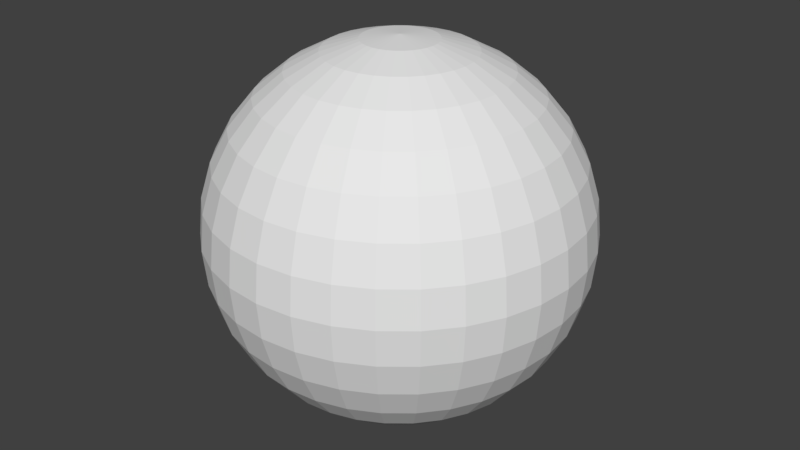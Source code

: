 # Source: full_node.blend  (saved by Blender 2.79.0; exported with 4.5.12 LTS)
import bpy
from mathutils import Matrix  # noqa: F401  (used for matrix-valued properties, if any)

bpy.ops.wm.read_factory_settings(use_empty=True)
scene = bpy.context.scene
scene.name = 'Scene'

# ---- collections
col_collection_1 = bpy.data.collections.new('Collection 1'); scene.collection.children.link(col_collection_1)

# ---- world
world_world = bpy.data.worlds.new('World'); scene.world = world_world
world_world.color = (0.05088, 0.05088, 0.05088)
world_world.use_sun_shadow = False
world_world.sun_shadow_jitter_overblur = 0.0
world_world.cycles.sampling_method = 'MANUAL'

# ---- meshes
me_sphere = bpy.data.meshes.new('Sphere')
me_sphere.from_pydata([(1.093e-08, 0.1748, 0.8788), (1.093e-08, 0.3429, 0.8278), (1.093e-08, 0.4978, 0.745), (1.093e-08, 0.6336, 0.6336), (1.093e-08, 0.745, 0.4978), (1.093e-08, 0.8278, 0.3429), (1.093e-08, 0.8788, 0.1748), (1.093e-08, 0.896, 6.761e-08), (1.093e-08, 0.8788, -0.1748), (1.093e-08, 0.4978, -0.745), (0.0341, 0.1714, 0.8788), (0.06689, 0.3363, 0.8278), (0.09711, 0.4882, 0.745), (0.1236, 0.6214, 0.6336), (0.1453, 0.7307, 0.4978), (0.1615, 0.8119, 0.3429), (0.1714, 0.8619, 0.1748), (0.1748, 0.8788, 6.761e-08), (0.1714, 0.8619, -0.1748), (0.1615, 0.8119, -0.3429), (0.1453, 0.7307, -0.4978), (0.1236, 0.6214, -0.6336), (0.09711, 0.4882, -0.745), (0.06689, 0.3363, -0.8278), (0.0341, 0.1714, -0.8788), (0.06689, 0.1615, 0.8788), (0.1312, 0.3168, 0.8278), (0.1905, 0.4599, 0.745), (0.2425, 0.5853, 0.6336), (0.2851, 0.6883, 0.4978), (0.3168, 0.7648, 0.3429), (0.3363, 0.8119, 0.1748), (0.3429, 0.8278, 6.761e-08), (0.3363, 0.8119, -0.1748), (0.3168, 0.7648, -0.3429), (0.2851, 0.6883, -0.4978), (0.2425, 0.5853, -0.6336), (0.1905, 0.4599, -0.745), (0.1312, 0.3168, -0.8278), (0.06689, 0.1615, -0.8788), (0.09711, 0.1453, 0.8788), (0.1905, 0.2851, 0.8278), (0.2766, 0.4139, 0.745), (0.352, 0.5268, 0.6336), (0.4139, 0.6194, 0.4978), (0.4599, 0.6883, 0.3429), (0.4882, 0.7307, 0.1748), (0.4978, 0.745, 6.761e-08), (0.4882, 0.7307, -0.1748), (0.4599, 0.6883, -0.3429), (0.4139, 0.6194, -0.4978), (0.352, 0.5268, -0.6336), (0.2766, 0.4139, -0.745), (0.1905, 0.2851, -0.8278), (0.09711, 0.1453, -0.8788), (0.1236, 0.1236, 0.8788), (0.2425, 0.2425, 0.8278), (0.352, 0.352, 0.745), (0.448, 0.448, 0.6336), (0.5268, 0.5268, 0.4978), (0.5853, 0.5853, 0.3429), (0.6214, 0.6214, 0.1748), (0.6336, 0.6336, 6.761e-08), (0.6214, 0.6214, -0.1748), (0.5853, 0.5853, -0.3429), (0.5268, 0.5268, -0.4978), (0.448, 0.448, -0.6336), (0.352, 0.352, -0.745), (0.2425, 0.2425, -0.8278), (0.1236, 0.1236, -0.8788), (0.1453, 0.09711, 0.8788), (0.2851, 0.1905, 0.8278), (0.4139, 0.2766, 0.745), (0.5268, 0.352, 0.6336), (0.6194, 0.4139, 0.4978), (0.6883, 0.4599, 0.3429), (0.7307, 0.4882, 0.1748), (0.745, 0.4978, 6.761e-08), (0.7307, 0.4882, -0.1748), (0.6883, 0.4599, -0.3429), (0.6194, 0.4139, -0.4978), (0.5268, 0.352, -0.6336), (0.4139, 0.2766, -0.745), (0.2851, 0.1905, -0.8278), (0.1453, 0.09711, -0.8788), (0.1615, 0.06689, 0.8788), (0.3168, 0.1312, 0.8278), (0.4599, 0.1905, 0.745), (0.5853, 0.2425, 0.6336), (0.6883, 0.2851, 0.4978), (0.7648, 0.3168, 0.3429), (0.8119, 0.3363, 0.1748), (0.8278, 0.3429, 6.761e-08), (0.8119, 0.3363, -0.1748), (0.7648, 0.3168, -0.3429), (0.6883, 0.2851, -0.4978), (0.5853, 0.2425, -0.6336), (0.4599, 0.1905, -0.745), (0.3168, 0.1312, -0.8278), (0.1615, 0.06689, -0.8788), (0.1714, 0.0341, 0.8788), (0.3363, 0.06689, 0.8278), (0.4882, 0.09711, 0.745), (0.6214, 0.1236, 0.6336), (0.7307, 0.1453, 0.4978), (0.8119, 0.1615, 0.3429), (0.8619, 0.1714, 0.1748), (0.8788, 0.1748, 6.761e-08), (0.8619, 0.1714, -0.1748), (0.8119, 0.1615, -0.3429), (0.7307, 0.1453, -0.4978), (0.6214, 0.1236, -0.6336), (0.4882, 0.09711, -0.745), (0.3363, 0.06689, -0.8278), (0.1714, 0.0341, -0.8788), (0.1748, -3.136e-07, 0.8788), (0.3429, -3.069e-07, 0.8278), (0.4978, -3.003e-07, 0.745), (0.6336, -3.069e-07, 0.6336), (0.745, -3.203e-07, 0.4978), (0.8278, -2.669e-07, 0.3429), (0.8788, -3.737e-07, 0.1748), (0.896, -3.603e-07, 6.761e-08), (0.8788, -3.737e-07, -0.1748), (0.8278, -2.268e-07, -0.3429), (0.745, -3.203e-07, -0.4978), (0.6336, -3.069e-07, -0.6336), (0.4978, -3.27e-07, -0.745), (0.3429, -2.936e-07, -0.8278), (0.1748, -2.969e-07, -0.8788), (0.1714, -0.0341, 0.8788), (0.3363, -0.06689, 0.8278), (0.4882, -0.09711, 0.745), (0.6214, -0.1236, 0.6336), (0.7307, -0.1453, 0.4978), (0.8119, -0.1615, 0.3429), (0.8619, -0.1714, 0.1748), (0.8788, -0.1748, 6.761e-08), (0.8619, -0.1714, -0.1748), (0.8119, -0.1615, -0.3429), (0.7307, -0.1453, -0.4978), (0.6214, -0.1236, -0.6336), (0.4882, -0.09711, -0.745), (0.3363, -0.06689, -0.8278), (0.1714, -0.0341, -0.8788), (0.1615, -0.06689, 0.8788), (0.3168, -0.1312, 0.8278), (0.4599, -0.1905, 0.745), (0.5853, -0.2425, 0.6336), (0.6883, -0.2851, 0.4978), (0.7648, -0.3168, 0.3429), (0.8119, -0.3363, 0.1748), (0.8278, -0.3429, 6.761e-08), (0.8119, -0.3363, -0.1748), (0.7648, -0.3168, -0.3429), (0.6883, -0.2851, -0.4978), (0.5853, -0.2425, -0.6336), (0.4599, -0.1905, -0.745), (0.3168, -0.1312, -0.8278), (0.1615, -0.06689, -0.8788), (0.1453, -0.09711, 0.8788), (0.2851, -0.1905, 0.8278), (0.4139, -0.2766, 0.745), (0.5268, -0.352, 0.6336), (0.6194, -0.4139, 0.4978), (0.6883, -0.4599, 0.3429), (0.7307, -0.4882, 0.1748), (0.745, -0.4978, 6.761e-08), (0.7307, -0.4882, -0.1748), (0.6883, -0.4599, -0.3429), (0.6194, -0.4139, -0.4978), (0.5268, -0.352, -0.6336), (0.4139, -0.2766, -0.745), (0.2851, -0.1905, -0.8278), (0.1453, -0.09711, -0.8788), (0.1236, -0.1236, 0.8788), (0.2425, -0.2425, 0.8278), (0.352, -0.352, 0.745), (0.448, -0.448, 0.6336), (0.5268, -0.5268, 0.4978), (0.5853, -0.5853, 0.3429), (0.6214, -0.6214, 0.1748), (0.6336, -0.6336, 6.761e-08), (0.6214, -0.6214, -0.1748), (0.5853, -0.5853, -0.3429), (0.5268, -0.5268, -0.4978), (0.448, -0.448, -0.6336), (0.352, -0.352, -0.745), (0.2425, -0.2425, -0.8278), (0.1236, -0.1236, -0.8788), (0.09711, -0.1453, 0.8788), (0.1905, -0.2851, 0.8278), (0.2766, -0.4139, 0.745), (0.352, -0.5268, 0.6336), (0.4139, -0.6194, 0.4978), (0.4599, -0.6883, 0.3429), (0.4882, -0.7307, 0.1748), (0.4978, -0.745, 6.761e-08), (0.4882, -0.7307, -0.1748), (0.4599, -0.6883, -0.3429), (0.4139, -0.6194, -0.4978), (0.352, -0.5268, -0.6336), (0.2766, -0.4139, -0.745), (0.1905, -0.2851, -0.8278), (0.09711, -0.1453, -0.8788), (1.093e-08, -3.129e-07, -0.896), (0.06689, -0.1615, 0.8788), (0.1312, -0.3168, 0.8278), (0.1905, -0.4599, 0.745), (0.2425, -0.5853, 0.6336), (0.2851, -0.6883, 0.4978), (0.3168, -0.7648, 0.3429), (0.3363, -0.8119, 0.1748), (0.3429, -0.8278, 6.761e-08), (0.3363, -0.8119, -0.1748), (0.3168, -0.7648, -0.3429), (0.2851, -0.6883, -0.4978), (0.2425, -0.5853, -0.6336), (0.1905, -0.4599, -0.745), (0.1312, -0.3168, -0.8278), (0.06689, -0.1615, -0.8788), (0.0341, -0.1714, 0.8788), (0.06689, -0.3363, 0.8278), (0.09711, -0.4882, 0.745), (0.1236, -0.6214, 0.6336), (0.1453, -0.7307, 0.4978), (0.1615, -0.8119, 0.3429), (0.1714, -0.8619, 0.1748), (0.1748, -0.8788, 6.761e-08), (0.1714, -0.8619, -0.1748), (0.1615, -0.8119, -0.3429), (0.1453, -0.7307, -0.4978), (0.1236, -0.6214, -0.6336), (0.09711, -0.4882, -0.745), (0.06689, -0.3363, -0.8278), (0.0341, -0.1714, -0.8788), (4.47e-09, -0.1748, 0.8788), (4.786e-08, -0.3429, 0.8278), (3.451e-08, -0.4978, 0.745), (-1.222e-08, -0.6336, 0.6336), (-6.562e-08, -0.745, 0.4978), (6.789e-08, -0.8278, 0.3429), (-6.562e-08, -0.8788, 0.1748), (-7.898e-08, -0.896, 6.761e-08), (-6.562e-08, -0.8788, -0.1748), (6.789e-08, -0.8278, -0.3429), (-6.562e-08, -0.745, -0.4978), (-1.222e-08, -0.6336, -0.6336), (1.132e-09, -0.4978, -0.745), (1.448e-08, -0.3429, -0.8278), (1.448e-08, -0.1748, -0.8788), (-0.0341, -0.1714, 0.8788), (-0.06689, -0.3363, 0.8278), (-0.09711, -0.4882, 0.745), (-0.1236, -0.6214, 0.6336), (-0.1453, -0.7307, 0.4978), (-0.1615, -0.8119, 0.3429), (-0.1714, -0.8619, 0.1748), (-0.1748, -0.8788, 6.761e-08), (-0.1714, -0.8619, -0.1748), (-0.1615, -0.8119, -0.3429), (-0.1453, -0.7307, -0.4978), (-0.1236, -0.6214, -0.6336), (-0.09711, -0.4882, -0.745), (-0.06689, -0.3363, -0.8278), (-0.0341, -0.1714, -0.8788), (-0.06689, -0.1615, 0.8788), (-0.1312, -0.3168, 0.8278), (-0.1905, -0.4599, 0.745), (-0.2425, -0.5853, 0.6336), (-0.2851, -0.6883, 0.4978), (-0.3168, -0.7648, 0.3429), (-0.3363, -0.8119, 0.1748), (-0.3429, -0.8278, 6.761e-08), (-0.3363, -0.8119, -0.1748), (-0.3168, -0.7648, -0.3429), (-0.2851, -0.6883, -0.4978), (-0.2425, -0.5853, -0.6336), (-0.1905, -0.4599, -0.745), (-0.1312, -0.3168, -0.8278), (-0.06689, -0.1615, -0.8788), (-0.09711, -0.1453, 0.8788), (-0.1905, -0.2851, 0.8278), (-0.2766, -0.4139, 0.745), (-0.352, -0.5268, 0.6336), (-0.4139, -0.6194, 0.4978), (-0.4599, -0.6883, 0.3429), (-0.4882, -0.7307, 0.1748), (-0.4978, -0.745, 6.761e-08), (-0.4882, -0.7307, -0.1748), (-0.4599, -0.6883, -0.3429), (-0.4139, -0.6194, -0.4978), (-0.352, -0.5268, -0.6336), (-0.2766, -0.4139, -0.745), (-0.1905, -0.2851, -0.8278), (-0.09711, -0.1453, -0.8788), (-1.955e-07, -5.193e-07, 0.896), (-0.1236, -0.1236, 0.8788), (-0.2425, -0.2425, 0.8278), (-0.352, -0.352, 0.745), (-0.448, -0.448, 0.6336), (-0.5268, -0.5268, 0.4978), (-0.5853, -0.5853, 0.3429), (-0.6214, -0.6214, 0.1748), (-0.6336, -0.6336, 6.761e-08), (-0.6214, -0.6214, -0.1748), (-0.5853, -0.5853, -0.3429), (-0.5268, -0.5268, -0.4978), (-0.448, -0.448, -0.6336), (-0.352, -0.352, -0.745), (-0.2425, -0.2425, -0.8278), (-0.1236, -0.1236, -0.8788), (-0.1453, -0.09711, 0.8788), (-0.2851, -0.1905, 0.8278), (-0.4139, -0.2766, 0.745), (-0.5268, -0.352, 0.6336), (-0.6194, -0.4139, 0.4978), (-0.6883, -0.4599, 0.3429), (-0.7307, -0.4882, 0.1748), (-0.745, -0.4978, 6.761e-08), (-0.7307, -0.4882, -0.1748), (-0.6883, -0.4599, -0.3429), (-0.6194, -0.4139, -0.4978), (-0.5268, -0.352, -0.6336), (-0.4139, -0.2766, -0.745), (-0.2851, -0.1905, -0.8278), (-0.1453, -0.09711, -0.8788), (-0.1615, -0.06689, 0.8788), (-0.3168, -0.1312, 0.8278), (-0.4599, -0.1905, 0.745), (-0.5853, -0.2425, 0.6336), (-0.6883, -0.2851, 0.4978), (-0.7648, -0.3168, 0.3429), (-0.8119, -0.3363, 0.1748), (-0.8278, -0.3429, 6.761e-08), (-0.8119, -0.3363, -0.1748), (-0.7648, -0.3168, -0.3429), (-0.6883, -0.2851, -0.4978), (-0.5853, -0.2425, -0.6336), (-0.4599, -0.1905, -0.745), (-0.3168, -0.1312, -0.8278), (-0.1615, -0.06689, -0.8788), (-0.1714, -0.0341, 0.8788), (-0.3363, -0.06689, 0.8278), (-0.4882, -0.09711, 0.745), (-0.6214, -0.1236, 0.6336), (-0.7307, -0.1453, 0.4978), (-0.8119, -0.1615, 0.3429), (-0.8619, -0.1714, 0.1748), (-0.8788, -0.1748, 6.761e-08), (-0.8619, -0.1714, -0.1748), (-0.8119, -0.1615, -0.3429), (-0.7307, -0.1453, -0.4978), (-0.6214, -0.1236, -0.6336), (-0.4882, -0.09711, -0.745), (-0.3363, -0.06689, -0.8278), (-0.1714, -0.0341, -0.8788), (-0.1748, -3.003e-07, 0.8788), (-0.3429, -2.736e-07, 0.8278), (-0.4978, -2.736e-07, 0.745), (-0.6336, -1.868e-07, 0.6336), (-0.745, -1.467e-07, 0.4978), (-0.8278, -3.069e-07, 0.3429), (-0.8788, -1.067e-07, 0.1748), (-0.896, -1.467e-07, 6.761e-08), (-0.8788, -1.067e-07, -0.1748), (-0.8278, -3.069e-07, -0.3429), (-0.745, -1.467e-07, -0.4978), (-0.6336, -1.868e-07, -0.6336), (-0.4978, -2.535e-07, -0.745), (-0.3429, -2.468e-07, -0.8278), (-0.1748, -3.036e-07, -0.8788), (-0.1714, 0.0341, 0.8788), (-0.3363, 0.06689, 0.8278), (-0.4882, 0.09711, 0.745), (-0.6214, 0.1236, 0.6336), (-0.7307, 0.1453, 0.4978), (-0.8119, 0.1615, 0.3429), (-0.8619, 0.1714, 0.1748), (-0.8788, 0.1748, 6.761e-08), (-0.8619, 0.1714, -0.1748), (-0.8119, 0.1615, -0.3429), (-0.7307, 0.1453, -0.4978), (-0.6214, 0.1236, -0.6336), (-0.4882, 0.09711, -0.745), (-0.3363, 0.06689, -0.8278), (-0.1714, 0.0341, -0.8788), (-0.1615, 0.06689, 0.8788), (-0.3168, 0.1312, 0.8278), (-0.4599, 0.1905, 0.745), (-0.5853, 0.2425, 0.6336), (-0.6883, 0.2851, 0.4978), (-0.7648, 0.3168, 0.3429), (-0.8119, 0.3363, 0.1748), (-0.8278, 0.3429, 6.761e-08), (-0.8119, 0.3363, -0.1748), (-0.7648, 0.3168, -0.3429), (-0.6883, 0.2851, -0.4978), (-0.5853, 0.2425, -0.6336), (-0.4599, 0.1905, -0.745), (-0.3168, 0.1312, -0.8278), (-0.1615, 0.06689, -0.8788), (-0.1453, 0.09711, 0.8788), (-0.2851, 0.1905, 0.8278), (-0.4139, 0.2766, 0.745), (-0.5268, 0.352, 0.6336), (-0.6194, 0.4139, 0.4978), (-0.6883, 0.4599, 0.3429), (-0.7307, 0.4882, 0.1748), (-0.745, 0.4978, 6.761e-08), (-0.7307, 0.4882, -0.1748), (-0.6883, 0.4599, -0.3429), (-0.6194, 0.4139, -0.4978), (-0.5268, 0.352, -0.6336), (-0.4139, 0.2766, -0.745), (-0.2851, 0.1905, -0.8278), (-0.1453, 0.09711, -0.8788), (-0.1236, 0.1236, 0.8788), (-0.2425, 0.2425, 0.8278), (-0.352, 0.352, 0.745), (-0.448, 0.448, 0.6336), (-0.5268, 0.5268, 0.4978), (-0.5853, 0.5853, 0.3429), (-0.6214, 0.6214, 0.1748), (-0.6336, 0.6336, 6.761e-08), (-0.6214, 0.6214, -0.1748), (-0.5853, 0.5853, -0.3429), (-0.5268, 0.5268, -0.4978), (-0.448, 0.448, -0.6336), (-0.352, 0.352, -0.745), (-0.2425, 0.2425, -0.8278), (-0.1236, 0.1236, -0.8788), (-0.09711, 0.1453, 0.8788), (-0.1905, 0.2851, 0.8278), (-0.2766, 0.4139, 0.745), (-0.352, 0.5268, 0.6336), (-0.4139, 0.6194, 0.4978), (-0.4599, 0.6883, 0.3429), (-0.4882, 0.7307, 0.1748), (-0.4978, 0.745, 6.761e-08), (-0.4882, 0.7307, -0.1748), (-0.4599, 0.6883, -0.3429), (-0.4139, 0.6194, -0.4978), (-0.352, 0.5268, -0.6336), (-0.2766, 0.4139, -0.745), (-0.1905, 0.2851, -0.8278), (-0.09711, 0.1453, -0.8788), (-0.06689, 0.1615, 0.8788), (-0.1312, 0.3168, 0.8278), (-0.1905, 0.4599, 0.745), (-0.2425, 0.5853, 0.6336), (-0.2851, 0.6883, 0.4978), (-0.3168, 0.7648, 0.3429), (-0.3363, 0.8119, 0.1748), (-0.3429, 0.8278, 6.761e-08), (-0.3363, 0.8119, -0.1748), (-0.3168, 0.7648, -0.3429), (-0.2851, 0.6883, -0.4978), (-0.2425, 0.5853, -0.6336), (-0.1905, 0.4599, -0.745), (-0.1312, 0.3168, -0.8278), (-0.06689, 0.1615, -0.8788), (-0.0341, 0.1714, 0.8788), (-0.06689, 0.3363, 0.8278), (-0.09711, 0.4882, 0.745), (-0.1236, 0.6214, 0.6336), (-0.1453, 0.7307, 0.4978), (-0.1615, 0.8119, 0.3429), (-0.1714, 0.8619, 0.1748), (-0.1748, 0.8788, 6.761e-08), (-0.1714, 0.8619, -0.1748), (-0.1615, 0.8119, -0.3429), (-0.1453, 0.7307, -0.4978), (-0.1236, 0.6214, -0.6336), (-0.09711, 0.4882, -0.745), (-0.06689, 0.3363, -0.8278), (-0.0341, 0.1714, -0.8788), (6.789e-08, 0.8278, -0.3429), (2.548e-07, 0.745, -0.4978), (1.48e-07, 0.6336, -0.6336), (8.124e-08, 0.3429, -0.8278), (2.45e-08, 0.1748, -0.8788)], [], [(9, 479, 21, 22), (5, 4, 14, 15), (480, 9, 22, 23), (6, 5, 15, 16), (481, 480, 23, 24), (7, 6, 16, 17), (0, 296, 10), (205, 481, 24), (8, 7, 17, 18), (1, 0, 10, 11), (477, 8, 18, 19), (2, 1, 11, 12), (478, 477, 19, 20), (3, 2, 12, 13), (479, 478, 20, 21), (4, 3, 13, 14), (13, 12, 27, 28), (21, 20, 35, 36), (14, 13, 28, 29), (22, 21, 36, 37), (15, 14, 29, 30), (23, 22, 37, 38), (16, 15, 30, 31), (24, 23, 38, 39), (17, 16, 31, 32), (10, 296, 25), (205, 24, 39), (18, 17, 32, 33), (11, 10, 25, 26), (19, 18, 33, 34), (12, 11, 26, 27), (20, 19, 34, 35), (32, 31, 46, 47), (25, 296, 40), (205, 39, 54), (33, 32, 47, 48), (26, 25, 40, 41), (34, 33, 48, 49), (27, 26, 41, 42), (35, 34, 49, 50), (28, 27, 42, 43), (36, 35, 50, 51), (29, 28, 43, 44), (37, 36, 51, 52), (30, 29, 44, 45), (38, 37, 52, 53), (31, 30, 45, 46), (39, 38, 53, 54), (51, 50, 65, 66), (44, 43, 58, 59), (52, 51, 66, 67), (45, 44, 59, 60), (53, 52, 67, 68), (46, 45, 60, 61), (54, 53, 68, 69), (47, 46, 61, 62), (40, 296, 55), (205, 54, 69), (48, 47, 62, 63), (41, 40, 55, 56), (49, 48, 63, 64), (42, 41, 56, 57), (50, 49, 64, 65), (43, 42, 57, 58), (205, 69, 84), (63, 62, 77, 78), (56, 55, 70, 71), (64, 63, 78, 79), (57, 56, 71, 72), (65, 64, 79, 80), (58, 57, 72, 73), (66, 65, 80, 81), (59, 58, 73, 74), (67, 66, 81, 82), (60, 59, 74, 75), (68, 67, 82, 83), (61, 60, 75, 76), (69, 68, 83, 84), (62, 61, 76, 77), (55, 296, 70), (82, 81, 96, 97), (75, 74, 89, 90), (83, 82, 97, 98), (76, 75, 90, 91), (84, 83, 98, 99), (77, 76, 91, 92), (70, 296, 85), (205, 84, 99), (78, 77, 92, 93), (71, 70, 85, 86), (79, 78, 93, 94), (72, 71, 86, 87), (80, 79, 94, 95), (73, 72, 87, 88), (81, 80, 95, 96), (74, 73, 88, 89), (86, 85, 100, 101), (94, 93, 108, 109), (87, 86, 101, 102), (95, 94, 109, 110), (88, 87, 102, 103), (96, 95, 110, 111), (89, 88, 103, 104), (97, 96, 111, 112), (90, 89, 104, 105), (98, 97, 112, 113), (91, 90, 105, 106), (99, 98, 113, 114), (92, 91, 106, 107), (85, 296, 100), (205, 99, 114), (93, 92, 107, 108), (105, 104, 119, 120), (113, 112, 127, 128), (106, 105, 120, 121), (114, 113, 128, 129), (107, 106, 121, 122), (100, 296, 115), (205, 114, 129), (108, 107, 122, 123), (101, 100, 115, 116), (109, 108, 123, 124), (102, 101, 116, 117), (110, 109, 124, 125), (103, 102, 117, 118), (111, 110, 125, 126), (104, 103, 118, 119), (112, 111, 126, 127), (124, 123, 138, 139), (117, 116, 131, 132), (125, 124, 139, 140), (118, 117, 132, 133), (126, 125, 140, 141), (119, 118, 133, 134), (127, 126, 141, 142), (120, 119, 134, 135), (128, 127, 142, 143), (121, 120, 135, 136), (129, 128, 143, 144), (122, 121, 136, 137), (115, 296, 130), (205, 129, 144), (123, 122, 137, 138), (116, 115, 130, 131), (143, 142, 157, 158), (136, 135, 150, 151), (144, 143, 158, 159), (137, 136, 151, 152), (130, 296, 145), (205, 144, 159), (138, 137, 152, 153), (131, 130, 145, 146), (139, 138, 153, 154), (132, 131, 146, 147), (140, 139, 154, 155), (133, 132, 147, 148), (141, 140, 155, 156), (134, 133, 148, 149), (142, 141, 156, 157), (135, 134, 149, 150), (147, 146, 161, 162), (155, 154, 169, 170), (148, 147, 162, 163), (156, 155, 170, 171), (149, 148, 163, 164), (157, 156, 171, 172), (150, 149, 164, 165), (158, 157, 172, 173), (151, 150, 165, 166), (159, 158, 173, 174), (152, 151, 166, 167), (145, 296, 160), (205, 159, 174), (153, 152, 167, 168), (146, 145, 160, 161), (154, 153, 168, 169), (166, 165, 180, 181), (174, 173, 188, 189), (167, 166, 181, 182), (160, 296, 175), (205, 174, 189), (168, 167, 182, 183), (161, 160, 175, 176), (169, 168, 183, 184), (162, 161, 176, 177), (170, 169, 184, 185), (163, 162, 177, 178), (171, 170, 185, 186), (164, 163, 178, 179), (172, 171, 186, 187), (165, 164, 179, 180), (173, 172, 187, 188), (185, 184, 199, 200), (178, 177, 192, 193), (186, 185, 200, 201), (179, 178, 193, 194), (187, 186, 201, 202), (180, 179, 194, 195), (188, 187, 202, 203), (181, 180, 195, 196), (189, 188, 203, 204), (182, 181, 196, 197), (175, 296, 190), (205, 189, 204), (183, 182, 197, 198), (176, 175, 190, 191), (184, 183, 198, 199), (177, 176, 191, 192), (204, 203, 219, 220), (197, 196, 212, 213), (190, 296, 206), (205, 204, 220), (198, 197, 213, 214), (191, 190, 206, 207), (199, 198, 214, 215), (192, 191, 207, 208), (200, 199, 215, 216), (193, 192, 208, 209), (201, 200, 216, 217), (194, 193, 209, 210), (202, 201, 217, 218), (195, 194, 210, 211), (203, 202, 218, 219), (196, 195, 211, 212), (217, 216, 231, 232), (210, 209, 224, 225), (218, 217, 232, 233), (211, 210, 225, 226), (219, 218, 233, 234), (212, 211, 226, 227), (220, 219, 234, 235), (213, 212, 227, 228), (206, 296, 221), (205, 220, 235), (214, 213, 228, 229), (207, 206, 221, 222), (215, 214, 229, 230), (208, 207, 222, 223), (216, 215, 230, 231), (209, 208, 223, 224), (221, 296, 236), (205, 235, 250), (229, 228, 243, 244), (222, 221, 236, 237), (230, 229, 244, 245), (223, 222, 237, 238), (231, 230, 245, 246), (224, 223, 238, 239), (232, 231, 246, 247), (225, 224, 239, 240), (233, 232, 247, 248), (226, 225, 240, 241), (234, 233, 248, 249), (227, 226, 241, 242), (235, 234, 249, 250), (228, 227, 242, 243), (240, 239, 254, 255), (248, 247, 262, 263), (241, 240, 255, 256), (249, 248, 263, 264), (242, 241, 256, 257), (250, 249, 264, 265), (243, 242, 257, 258), (236, 296, 251), (205, 250, 265), (244, 243, 258, 259), (237, 236, 251, 252), (245, 244, 259, 260), (238, 237, 252, 253), (246, 245, 260, 261), (239, 238, 253, 254), (247, 246, 261, 262), (259, 258, 273, 274), (252, 251, 266, 267), (260, 259, 274, 275), (253, 252, 267, 268), (261, 260, 275, 276), (254, 253, 268, 269), (262, 261, 276, 277), (255, 254, 269, 270), (263, 262, 277, 278), (256, 255, 270, 271), (264, 263, 278, 279), (257, 256, 271, 272), (265, 264, 279, 280), (258, 257, 272, 273), (251, 296, 266), (205, 265, 280), (278, 277, 292, 293), (271, 270, 285, 286), (279, 278, 293, 294), (272, 271, 286, 287), (280, 279, 294, 295), (273, 272, 287, 288), (266, 296, 281), (205, 280, 295), (274, 273, 288, 289), (267, 266, 281, 282), (275, 274, 289, 290), (268, 267, 282, 283), (276, 275, 290, 291), (269, 268, 283, 284), (277, 276, 291, 292), (270, 269, 284, 285), (282, 281, 297, 298), (290, 289, 305, 306), (283, 282, 298, 299), (291, 290, 306, 307), (284, 283, 299, 300), (292, 291, 307, 308), (285, 284, 300, 301), (293, 292, 308, 309), (286, 285, 301, 302), (294, 293, 309, 310), (287, 286, 302, 303), (295, 294, 310, 311), (288, 287, 303, 304), (281, 296, 297), (205, 295, 311), (289, 288, 304, 305), (302, 301, 316, 317), (310, 309, 324, 325), (303, 302, 317, 318), (311, 310, 325, 326), (304, 303, 318, 319), (297, 296, 312), (205, 311, 326), (305, 304, 319, 320), (298, 297, 312, 313), (306, 305, 320, 321), (299, 298, 313, 314), (307, 306, 321, 322), (300, 299, 314, 315), (308, 307, 322, 323), (301, 300, 315, 316), (309, 308, 323, 324), (321, 320, 335, 336), (314, 313, 328, 329), (322, 321, 336, 337), (315, 314, 329, 330), (323, 322, 337, 338), (316, 315, 330, 331), (324, 323, 338, 339), (317, 316, 331, 332), (325, 324, 339, 340), (318, 317, 332, 333), (326, 325, 340, 341), (319, 318, 333, 334), (312, 296, 327), (205, 326, 341), (320, 319, 334, 335), (313, 312, 327, 328), (340, 339, 354, 355), (333, 332, 347, 348), (341, 340, 355, 356), (334, 333, 348, 349), (327, 296, 342), (205, 341, 356), (335, 334, 349, 350), (328, 327, 342, 343), (336, 335, 350, 351), (329, 328, 343, 344), (337, 336, 351, 352), (330, 329, 344, 345), (338, 337, 352, 353), (331, 330, 345, 346), (339, 338, 353, 354), (332, 331, 346, 347), (352, 351, 366, 367), (345, 344, 359, 360), (353, 352, 367, 368), (346, 345, 360, 361), (354, 353, 368, 369), (347, 346, 361, 362), (355, 354, 369, 370), (348, 347, 362, 363), (356, 355, 370, 371), (349, 348, 363, 364), (342, 296, 357), (205, 356, 371), (350, 349, 364, 365), (343, 342, 357, 358), (351, 350, 365, 366), (344, 343, 358, 359), (371, 370, 385, 386), (364, 363, 378, 379), (357, 296, 372), (205, 371, 386), (365, 364, 379, 380), (358, 357, 372, 373), (366, 365, 380, 381), (359, 358, 373, 374), (367, 366, 381, 382), (360, 359, 374, 375), (368, 367, 382, 383), (361, 360, 375, 376), (369, 368, 383, 384), (362, 361, 376, 377), (370, 369, 384, 385), (363, 362, 377, 378), (375, 374, 389, 390), (383, 382, 397, 398), (376, 375, 390, 391), (384, 383, 398, 399), (377, 376, 391, 392), (385, 384, 399, 400), (378, 377, 392, 393), (386, 385, 400, 401), (379, 378, 393, 394), (372, 296, 387), (205, 386, 401), (380, 379, 394, 395), (373, 372, 387, 388), (381, 380, 395, 396), (374, 373, 388, 389), (382, 381, 396, 397), (394, 393, 408, 409), (387, 296, 402), (205, 401, 416), (395, 394, 409, 410), (388, 387, 402, 403), (396, 395, 410, 411), (389, 388, 403, 404), (397, 396, 411, 412), (390, 389, 404, 405), (398, 397, 412, 413), (391, 390, 405, 406), (399, 398, 413, 414), (392, 391, 406, 407), (400, 399, 414, 415), (393, 392, 407, 408), (401, 400, 415, 416), (413, 412, 427, 428), (406, 405, 420, 421), (414, 413, 428, 429), (407, 406, 421, 422), (415, 414, 429, 430), (408, 407, 422, 423), (416, 415, 430, 431), (409, 408, 423, 424), (402, 296, 417), (205, 416, 431), (410, 409, 424, 425), (403, 402, 417, 418), (411, 410, 425, 426), (404, 403, 418, 419), (412, 411, 426, 427), (405, 404, 419, 420), (417, 296, 432), (205, 431, 446), (425, 424, 439, 440), (418, 417, 432, 433), (426, 425, 440, 441), (419, 418, 433, 434), (427, 426, 441, 442), (420, 419, 434, 435), (428, 427, 442, 443), (421, 420, 435, 436), (429, 428, 443, 444), (422, 421, 436, 437), (430, 429, 444, 445), (423, 422, 437, 438), (431, 430, 445, 446), (424, 423, 438, 439), (436, 435, 450, 451), (444, 443, 458, 459), (437, 436, 451, 452), (445, 444, 459, 460), (438, 437, 452, 453), (446, 445, 460, 461), (439, 438, 453, 454), (432, 296, 447), (205, 446, 461), (440, 439, 454, 455), (433, 432, 447, 448), (441, 440, 455, 456), (434, 433, 448, 449), (442, 441, 456, 457), (435, 434, 449, 450), (443, 442, 457, 458), (455, 454, 469, 470), (448, 447, 462, 463), (456, 455, 470, 471), (449, 448, 463, 464), (457, 456, 471, 472), (450, 449, 464, 465), (458, 457, 472, 473), (451, 450, 465, 466), (459, 458, 473, 474), (452, 451, 466, 467), (460, 459, 474, 475), (453, 452, 467, 468), (461, 460, 475, 476), (454, 453, 468, 469), (447, 296, 462), (205, 461, 476), (474, 473, 479, 9), (467, 466, 4, 5), (475, 474, 9, 480), (468, 467, 5, 6), (476, 475, 480, 481), (469, 468, 6, 7), (462, 296, 0), (205, 476, 481), (470, 469, 7, 8), (463, 462, 0, 1), (471, 470, 8, 477), (464, 463, 1, 2), (472, 471, 477, 478), (465, 464, 2, 3), (473, 472, 478, 479), (466, 465, 3, 4)])
me_sphere.use_remesh_preserve_volume = False
me_sphere.use_remesh_preserve_attributes = False
me_sphere.use_mirror_vertex_groups = False
me_sphere.update()

# ---- objects
ob_full_node = bpy.data.objects.new('full_node', me_sphere)

# ---- transforms, parenting, visibility, modifiers, constraints
ob_full_node.location = (-0.5633, 3.132, 6.112)
ob_full_node.lineart.crease_threshold = 0.0

# ---- collection membership
col_collection_1.objects.link(ob_full_node)

# ---- scene / render settings (as saved in the file)
scene.frame_start = 1; scene.frame_end = 250; scene.frame_set(1)
scene.render.engine = 'BLENDER_EEVEE_NEXT'
scene.render.resolution_percentage = 50
scene.render.dither_intensity = 0.0
scene.cycles.use_denoising = False
scene.cycles.samples = 128
scene.cycles.sampling_pattern = 'TABULATED_SOBOL'
scene.cycles.use_adaptive_sampling = False
scene.cycles.use_light_tree = False
scene.cycles.blur_glossy = 0.0
scene.cycles.sample_clamp_indirect = 0.0
scene.view_settings.view_transform = 'Standard'
bpy.context.view_layer.update()

# ---- added for rendering (the .blend has no active camera and no usable light): camera, sun
cam_auto = bpy.data.cameras.new('AutoCamera')
cam_auto.lens = 50.0
cam_auto.sensor_width = 36.0
cam_auto.clip_end = 1000.0
ob_auto_camera = bpy.data.objects.new('AutoCamera', cam_auto)
scene.collection.objects.link(ob_auto_camera)
ob_auto_camera.location = (2.30846, -0.313664, 8.40898)
ob_auto_camera.rotation_euler = (1.09748, -7.21219e-08, 0.694738)
scene.camera = ob_auto_camera
light_auto_sun = bpy.data.lights.new('AutoSun', 'SUN')
light_auto_sun.energy = 3.0
light_auto_sun.angle = 0.0523599
ob_auto_sun = bpy.data.objects.new('AutoSun', light_auto_sun)
scene.collection.objects.link(ob_auto_sun)
ob_auto_sun.rotation_euler = (0.872665, 0.174533, 0.523599)
bpy.context.view_layer.update()
